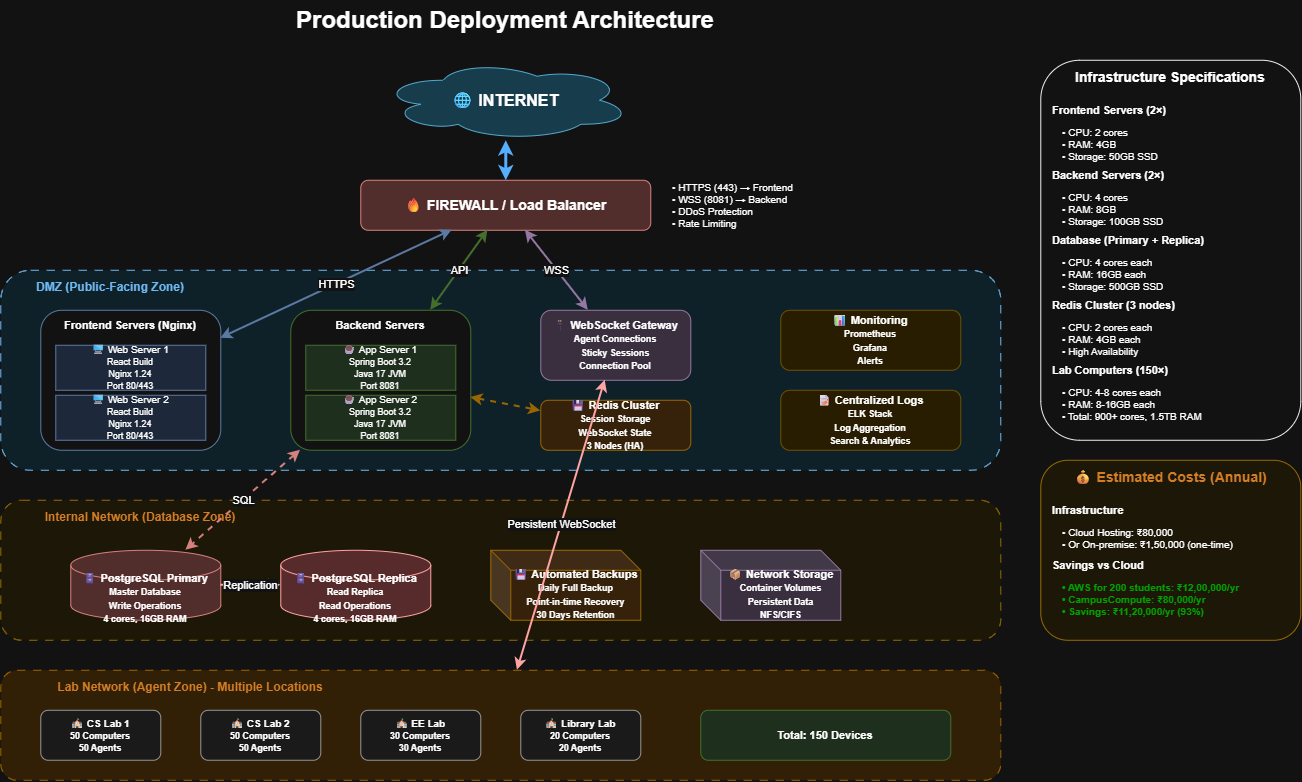

The diagram above was exported from draw.io. Its source (the exported page's mxGraphModel, read from the mxfile embedded in the PNG):
<mxGraphModel dx="1408" dy="1013" grid="1" gridSize="10" guides="1" tooltips="1" connect="1" arrows="1" fold="1" page="1" pageScale="1" pageWidth="1169" pageHeight="827" math="0" shadow="0">
  <root>
    <mxCell id="0" />
    <mxCell id="1" parent="0" />
    <mxCell id="title" parent="1" style="text;html=1;strokeColor=none;fillColor=none;align=center;verticalAlign=middle;whiteSpace=wrap;rounded=0;fontSize=24;fontStyle=1" value="Production Deployment Architecture" vertex="1">
      <mxGeometry height="40" width="500" x="334.5" y="20" as="geometry" />
    </mxCell>
    <mxCell id="internet" parent="1" style="ellipse;shape=cloud;whiteSpace=wrap;html=1;fillColor=#b1ddf0;strokeColor=#10739e;fontSize=16;fontStyle=1" value="🌐 INTERNET" vertex="1">
      <mxGeometry height="80" width="250" x="460" y="80" as="geometry" />
    </mxCell>
    <mxCell id="firewall" parent="1" style="rounded=1;whiteSpace=wrap;html=1;fillColor=#f8cecc;strokeColor=#b85450;fontSize=14;fontStyle=1" value="🔥 FIREWALL / Load Balancer" vertex="1">
      <mxGeometry height="50" width="290" x="440" y="200" as="geometry" />
    </mxCell>
    <mxCell id="firewall-details" parent="1" style="text;html=1;strokeColor=none;fillColor=none;align=left;verticalAlign=middle;whiteSpace=wrap;rounded=0;fontSize=10;" value="• HTTPS (443) → Frontend&lt;br&gt;• WSS (8081) → Backend&lt;br&gt;• DDoS Protection&lt;br&gt;• Rate Limiting" vertex="1">
      <mxGeometry height="60" width="200" x="750" y="195" as="geometry" />
    </mxCell>
    <mxCell id="dmz-zone" parent="1" style="rounded=1;whiteSpace=wrap;html=1;fillColor=#e1f5fe;strokeColor=#01579B;verticalAlign=top;fontSize=14;fontStyle=1;dashed=1;dashPattern=8 8;" value="" vertex="1">
      <mxGeometry height="200" width="1000" x="80" y="290" as="geometry" />
    </mxCell>
    <mxCell id="dmz-label" parent="1" style="text;html=1;strokeColor=none;fillColor=none;align=center;verticalAlign=middle;whiteSpace=wrap;rounded=0;fontSize=12;fontStyle=1;fontColor=#01579B;" value="DMZ (Public-Facing Zone)" vertex="1">
      <mxGeometry height="25" width="220" x="80" y="295" as="geometry" />
    </mxCell>
    <mxCell id="frontend-container" parent="1" style="rounded=1;whiteSpace=wrap;html=1;fillColor=#ffffff;strokeColor=#6c8ebf;verticalAlign=top;" value="" vertex="1">
      <mxGeometry height="140" width="180" x="120" y="330" as="geometry" />
    </mxCell>
    <mxCell id="frontend-label" parent="1" style="text;html=1;strokeColor=none;fillColor=none;align=center;verticalAlign=middle;whiteSpace=wrap;rounded=0;fontSize=11;fontStyle=1" value="Frontend Servers (Nginx)" vertex="1">
      <mxGeometry height="20" width="180" x="120" y="335" as="geometry" />
    </mxCell>
    <mxCell id="frontend-server1" parent="1" style="rounded=0;whiteSpace=wrap;html=1;fillColor=#dae8fc;strokeColor=#6c8ebf;fontSize=10;" value="🖥 Web Server 1&lt;br&gt;&lt;font style=&quot;font-size: 9px&quot;&gt;React Build&lt;br&gt;Nginx 1.24&lt;br&gt;Port 80/443&lt;/font&gt;" vertex="1">
      <mxGeometry height="45" width="150" x="135" y="365" as="geometry" />
    </mxCell>
    <mxCell id="frontend-server2" parent="1" style="rounded=0;whiteSpace=wrap;html=1;fillColor=#dae8fc;strokeColor=#6c8ebf;fontSize=10;" value="🖥 Web Server 2&lt;br&gt;&lt;font style=&quot;font-size: 9px&quot;&gt;React Build&lt;br&gt;Nginx 1.24&lt;br&gt;Port 80/443&lt;/font&gt;" vertex="1">
      <mxGeometry height="45" width="150" x="135" y="415" as="geometry" />
    </mxCell>
    <mxCell id="backend-container" parent="1" style="rounded=1;whiteSpace=wrap;html=1;fillColor=#ffffff;strokeColor=#82b366;verticalAlign=top;" value="" vertex="1">
      <mxGeometry height="140" width="180" x="370" y="330" as="geometry" />
    </mxCell>
    <mxCell id="backend-label" parent="1" style="text;html=1;strokeColor=none;fillColor=none;align=center;verticalAlign=middle;whiteSpace=wrap;rounded=0;fontSize=11;fontStyle=1" value="Backend Servers" vertex="1">
      <mxGeometry height="20" width="180" x="370" y="335" as="geometry" />
    </mxCell>
    <mxCell id="backend-server1" parent="1" style="rounded=0;whiteSpace=wrap;html=1;fillColor=#d5e8d4;strokeColor=#82b366;fontSize=10;" value="☕ App Server 1&lt;br&gt;&lt;font style=&quot;font-size: 9px&quot;&gt;Spring Boot 3.2&lt;br&gt;Java 17 JVM&lt;br&gt;Port 8081&lt;/font&gt;" vertex="1">
      <mxGeometry height="45" width="150" x="385" y="365" as="geometry" />
    </mxCell>
    <mxCell id="backend-server2" parent="1" style="rounded=0;whiteSpace=wrap;html=1;fillColor=#d5e8d4;strokeColor=#82b366;fontSize=10;" value="☕ App Server 2&lt;br&gt;&lt;font style=&quot;font-size: 9px&quot;&gt;Spring Boot 3.2&lt;br&gt;Java 17 JVM&lt;br&gt;Port 8081&lt;/font&gt;" vertex="1">
      <mxGeometry height="45" width="150" x="385" y="415" as="geometry" />
    </mxCell>
    <mxCell id="ws-gateway" parent="1" style="rounded=1;whiteSpace=wrap;html=1;fillColor=#e1d5e7;strokeColor=#9673a6;fontSize=11;fontStyle=1" value="🔌 WebSocket Gateway&lt;br&gt;&lt;font style=&quot;font-size: 9px&quot;&gt;Agent Connections&lt;br&gt;Sticky Sessions&lt;br&gt;Connection Pool&lt;/font&gt;" vertex="1">
      <mxGeometry height="70" width="150" x="620" y="330" as="geometry" />
    </mxCell>
    <mxCell id="redis" parent="1" style="rounded=1;whiteSpace=wrap;html=1;fillColor=#ffe6cc;strokeColor=#d79b00;fontSize=11;fontStyle=1" value="💾 Redis Cluster&lt;br&gt;&lt;font style=&quot;font-size: 9px&quot;&gt;Session Storage&lt;br&gt;WebSocket State&lt;br&gt;3 Nodes (HA)&lt;/font&gt;" vertex="1">
      <mxGeometry height="50" width="150" x="620" y="420" as="geometry" />
    </mxCell>
    <mxCell id="monitoring" parent="1" style="rounded=1;whiteSpace=wrap;html=1;fillColor=#fff2cc;strokeColor=#d6b656;fontSize=11;fontStyle=1" value="📊 Monitoring&lt;br&gt;&lt;font style=&quot;font-size: 9px&quot;&gt;Prometheus&lt;br&gt;Grafana&lt;br&gt;Alerts&lt;/font&gt;" vertex="1">
      <mxGeometry height="60" width="180" x="860" y="330" as="geometry" />
    </mxCell>
    <mxCell id="logs" parent="1" style="rounded=1;whiteSpace=wrap;html=1;fillColor=#fff2cc;strokeColor=#d6b656;fontSize=11;fontStyle=1" value="📝 Centralized Logs&lt;br&gt;&lt;font style=&quot;font-size: 9px&quot;&gt;ELK Stack&lt;br&gt;Log Aggregation&lt;br&gt;Search &amp; Analytics&lt;/font&gt;" vertex="1">
      <mxGeometry height="60" width="180" x="860" y="410" as="geometry" />
    </mxCell>
    <mxCell id="internal-zone" parent="1" style="rounded=1;whiteSpace=wrap;html=1;fillColor=#fff9e6;strokeColor=#CC9900;verticalAlign=top;fontSize=14;fontStyle=1;dashed=1;dashPattern=8 8;" value="" vertex="1">
      <mxGeometry height="140" width="1000" x="80" y="520" as="geometry" />
    </mxCell>
    <mxCell id="internal-label" parent="1" style="text;html=1;strokeColor=none;fillColor=none;align=center;verticalAlign=middle;whiteSpace=wrap;rounded=0;fontSize=12;fontStyle=1;fontColor=#CC6600;" value="Internal Network (Database Zone)" vertex="1">
      <mxGeometry height="25" width="280" x="80" y="525" as="geometry" />
    </mxCell>
    <mxCell id="db-primary" parent="1" style="shape=cylinder3;whiteSpace=wrap;html=1;boundedLbl=1;backgroundOutline=1;size=15;fillColor=#f8cecc;strokeColor=#b85450;fontSize=11;fontStyle=1" value="🗄 PostgreSQL Primary&lt;br&gt;&lt;font style=&quot;font-size: 9px&quot;&gt;Master Database&lt;br&gt;Write Operations&lt;br&gt;4 cores, 16GB RAM&lt;/font&gt;" vertex="1">
      <mxGeometry height="70" width="150" x="150" y="570" as="geometry" />
    </mxCell>
    <mxCell id="db-replica" parent="1" style="shape=cylinder3;whiteSpace=wrap;html=1;boundedLbl=1;backgroundOutline=1;size=15;fillColor=#ffcccc;strokeColor=#CC0000;fontSize=11;fontStyle=1" value="🗄 PostgreSQL Replica&lt;br&gt;&lt;font style=&quot;font-size: 9px&quot;&gt;Read Replica&lt;br&gt;Read Operations&lt;br&gt;4 cores, 16GB RAM&lt;/font&gt;" vertex="1">
      <mxGeometry height="70" width="150" x="360" y="570" as="geometry" />
    </mxCell>
    <mxCell id="backup" parent="1" style="shape=cube;whiteSpace=wrap;html=1;boundedLbl=1;backgroundOutline=1;darkOpacity=0.05;darkOpacity2=0.1;fillColor=#ffe6cc;strokeColor=#d79b00;fontSize=11;fontStyle=1" value="💾 Automated Backups&lt;br&gt;&lt;font style=&quot;font-size: 9px&quot;&gt;Daily Full Backup&lt;br&gt;Point-in-time Recovery&lt;br&gt;30 Days Retention&lt;/font&gt;" vertex="1">
      <mxGeometry height="70" width="150" x="570" y="570" as="geometry" />
    </mxCell>
    <mxCell id="nas" parent="1" style="shape=cube;whiteSpace=wrap;html=1;boundedLbl=1;backgroundOutline=1;darkOpacity=0.05;darkOpacity2=0.1;fillColor=#e1d5e7;strokeColor=#9673a6;fontSize=11;fontStyle=1" value="📦 Network Storage&lt;br&gt;&lt;font style=&quot;font-size: 9px&quot;&gt;Container Volumes&lt;br&gt;Persistent Data&lt;br&gt;NFS/CIFS&lt;/font&gt;" vertex="1">
      <mxGeometry height="70" width="140" x="780" y="570" as="geometry" />
    </mxCell>
    <mxCell id="agent-zone" parent="1" style="rounded=1;whiteSpace=wrap;html=1;fillColor=#ffebcc;strokeColor=#d79b00;verticalAlign=top;fontSize=14;fontStyle=1;dashed=1;dashPattern=8 8;" value="" vertex="1">
      <mxGeometry height="110" width="1000" x="80" y="690" as="geometry" />
    </mxCell>
    <mxCell id="agent-label" parent="1" style="text;html=1;strokeColor=none;fillColor=none;align=center;verticalAlign=middle;whiteSpace=wrap;rounded=0;fontSize=12;fontStyle=1;fontColor=#CC6600;" value="Lab Network (Agent Zone) - Multiple Locations" vertex="1">
      <mxGeometry height="25" width="380" x="80" y="695" as="geometry" />
    </mxCell>
    <mxCell id="lab1" parent="1" style="rounded=1;whiteSpace=wrap;html=1;fillColor=#f5f5f5;strokeColor=#666666;fontSize=10;fontStyle=1" value="🏫 CS Lab 1&lt;br&gt;&lt;font style=&quot;font-size: 9px&quot;&gt;50 Computers&lt;br&gt;50 Agents&lt;/font&gt;" vertex="1">
      <mxGeometry height="50" width="120" x="120" y="730" as="geometry" />
    </mxCell>
    <mxCell id="lab2" parent="1" style="rounded=1;whiteSpace=wrap;html=1;fillColor=#f5f5f5;strokeColor=#666666;fontSize=10;fontStyle=1" value="🏫 CS Lab 2&lt;br&gt;&lt;font style=&quot;font-size: 9px&quot;&gt;50 Computers&lt;br&gt;50 Agents&lt;/font&gt;" vertex="1">
      <mxGeometry height="50" width="120" x="280" y="730" as="geometry" />
    </mxCell>
    <mxCell id="lab3" parent="1" style="rounded=1;whiteSpace=wrap;html=1;fillColor=#f5f5f5;strokeColor=#666666;fontSize=10;fontStyle=1" value="🏫 EE Lab&lt;br&gt;&lt;font style=&quot;font-size: 9px&quot;&gt;30 Computers&lt;br&gt;30 Agents&lt;/font&gt;" vertex="1">
      <mxGeometry height="50" width="120" x="440" y="730" as="geometry" />
    </mxCell>
    <mxCell id="labn" parent="1" style="rounded=1;whiteSpace=wrap;html=1;fillColor=#f5f5f5;strokeColor=#666666;fontSize=10;fontStyle=1" value="🏫 Library Lab&lt;br&gt;&lt;font style=&quot;font-size: 9px&quot;&gt;20 Computers&lt;br&gt;20 Agents&lt;/font&gt;" vertex="1">
      <mxGeometry height="50" width="120" x="600" y="730" as="geometry" />
    </mxCell>
    <mxCell id="total" parent="1" style="rounded=1;whiteSpace=wrap;html=1;fillColor=#d5e8d4;strokeColor=#82b366;fontSize=11;fontStyle=1" value="Total: 150 Devices" vertex="1">
      <mxGeometry height="50" width="250" x="780" y="730" as="geometry" />
    </mxCell>
    <mxCell id="conn1" edge="1" parent="1" source="internet" style="endArrow=classic;startArrow=classic;html=1;rounded=0;strokeWidth=3;strokeColor=#0066CC;" target="firewall" value="">
      <mxGeometry height="50" relative="1" width="50" as="geometry">
        <mxPoint x="560" y="400" as="sourcePoint" />
        <mxPoint x="610" y="350" as="targetPoint" />
      </mxGeometry>
    </mxCell>
    <mxCell id="conn2" edge="1" parent="1" source="firewall" style="endArrow=classic;startArrow=classic;html=1;rounded=0;strokeWidth=2;strokeColor=#6c8ebf;" target="frontend-container" value="HTTPS">
      <mxGeometry height="50" relative="1" width="50" as="geometry">
        <mxPoint x="560" y="400" as="sourcePoint" />
        <mxPoint x="610" y="350" as="targetPoint" />
      </mxGeometry>
    </mxCell>
    <mxCell id="conn3" edge="1" parent="1" source="firewall" style="endArrow=classic;startArrow=classic;html=1;rounded=0;strokeWidth=2;strokeColor=#82b366;" target="backend-container" value="API">
      <mxGeometry height="50" relative="1" width="50" as="geometry">
        <mxPoint x="560" y="400" as="sourcePoint" />
        <mxPoint x="610" y="350" as="targetPoint" />
      </mxGeometry>
    </mxCell>
    <mxCell id="conn4" edge="1" parent="1" source="firewall" style="endArrow=classic;startArrow=classic;html=1;rounded=0;strokeWidth=2;strokeColor=#9673a6;" target="ws-gateway" value="WSS">
      <mxGeometry height="50" relative="1" width="50" as="geometry">
        <mxPoint x="560" y="400" as="sourcePoint" />
        <mxPoint x="610" y="350" as="targetPoint" />
      </mxGeometry>
    </mxCell>
    <mxCell id="conn5" edge="1" parent="1" source="backend-container" style="endArrow=classic;startArrow=classic;html=1;rounded=0;strokeWidth=2;strokeColor=#b85450;dashed=1;" target="db-primary" value="SQL">
      <mxGeometry height="50" relative="1" width="50" as="geometry">
        <mxPoint x="560" y="400" as="sourcePoint" />
        <mxPoint x="610" y="350" as="targetPoint" />
      </mxGeometry>
    </mxCell>
    <mxCell id="conn6" edge="1" parent="1" source="backend-container" style="endArrow=classic;startArrow=classic;html=1;rounded=0;strokeWidth=2;strokeColor=#d79b00;dashed=1;" target="redis" value="">
      <mxGeometry height="50" relative="1" width="50" as="geometry">
        <mxPoint x="560" y="400" as="sourcePoint" />
        <mxPoint x="610" y="350" as="targetPoint" />
      </mxGeometry>
    </mxCell>
    <mxCell id="conn7" edge="1" parent="1" source="ws-gateway" style="endArrow=classic;startArrow=classic;html=1;rounded=0;strokeWidth=2;strokeColor=#CC0000;" target="agent-zone" value="Persistent WebSocket">
      <mxGeometry height="50" relative="1" width="50" as="geometry">
        <mxPoint x="560" y="600" as="sourcePoint" />
        <mxPoint x="610" y="550" as="targetPoint" />
      </mxGeometry>
    </mxCell>
    <mxCell id="conn8" edge="1" parent="1" source="db-primary" style="endArrow=classic;html=1;rounded=0;strokeWidth=2;strokeColor=#CC0000;dashed=1;" target="db-replica" value="Replication">
      <mxGeometry height="50" relative="1" width="50" as="geometry">
        <mxPoint x="560" y="600" as="sourcePoint" />
        <mxPoint x="610" y="550" as="targetPoint" />
      </mxGeometry>
    </mxCell>
    <mxCell id="specs-box" parent="1" style="rounded=1;whiteSpace=wrap;html=1;fillColor=#ffffff;strokeColor=#000000;verticalAlign=top;fontSize=12;fontStyle=1" value="" vertex="1">
      <mxGeometry height="380" width="260" x="1120" y="80" as="geometry" />
    </mxCell>
    <mxCell id="specs-title" parent="1" style="text;html=1;strokeColor=none;fillColor=none;align=center;verticalAlign=middle;whiteSpace=wrap;rounded=0;fontSize=14;fontStyle=1" value="Infrastructure Specifications" vertex="1">
      <mxGeometry height="25" width="260" x="1120" y="85" as="geometry" />
    </mxCell>
    <mxCell id="spec1" parent="1" style="text;html=1;strokeColor=none;fillColor=none;align=left;verticalAlign=middle;whiteSpace=wrap;rounded=0;fontSize=11;fontStyle=1" value="Frontend Servers (2×)" vertex="1">
      <mxGeometry height="20" width="240" x="1130" y="120" as="geometry" />
    </mxCell>
    <mxCell id="spec1-detail" parent="1" style="text;html=1;strokeColor=none;fillColor=none;align=left;verticalAlign=top;whiteSpace=wrap;rounded=0;fontSize=10;" value="• CPU: 2 cores&lt;br&gt;• RAM: 4GB&lt;br&gt;• Storage: 50GB SSD" vertex="1">
      <mxGeometry height="40" width="230" x="1140" y="140" as="geometry" />
    </mxCell>
    <mxCell id="spec2" parent="1" style="text;html=1;strokeColor=none;fillColor=none;align=left;verticalAlign=middle;whiteSpace=wrap;rounded=0;fontSize=11;fontStyle=1" value="Backend Servers (2×)" vertex="1">
      <mxGeometry height="20" width="240" x="1130" y="185" as="geometry" />
    </mxCell>
    <mxCell id="spec2-detail" parent="1" style="text;html=1;strokeColor=none;fillColor=none;align=left;verticalAlign=top;whiteSpace=wrap;rounded=0;fontSize=10;" value="• CPU: 4 cores&lt;br&gt;• RAM: 8GB&lt;br&gt;• Storage: 100GB SSD" vertex="1">
      <mxGeometry height="40" width="230" x="1140" y="205" as="geometry" />
    </mxCell>
    <mxCell id="spec3" parent="1" style="text;html=1;strokeColor=none;fillColor=none;align=left;verticalAlign=middle;whiteSpace=wrap;rounded=0;fontSize=11;fontStyle=1" value="Database (Primary + Replica)" vertex="1">
      <mxGeometry height="20" width="240" x="1130" y="250" as="geometry" />
    </mxCell>
    <mxCell id="spec3-detail" parent="1" style="text;html=1;strokeColor=none;fillColor=none;align=left;verticalAlign=top;whiteSpace=wrap;rounded=0;fontSize=10;" value="• CPU: 4 cores each&lt;br&gt;• RAM: 16GB each&lt;br&gt;• Storage: 500GB SSD" vertex="1">
      <mxGeometry height="40" width="230" x="1140" y="270" as="geometry" />
    </mxCell>
    <mxCell id="spec4" parent="1" style="text;html=1;strokeColor=none;fillColor=none;align=left;verticalAlign=middle;whiteSpace=wrap;rounded=0;fontSize=11;fontStyle=1" value="Redis Cluster (3 nodes)" vertex="1">
      <mxGeometry height="20" width="240" x="1130" y="315" as="geometry" />
    </mxCell>
    <mxCell id="spec4-detail" parent="1" style="text;html=1;strokeColor=none;fillColor=none;align=left;verticalAlign=top;whiteSpace=wrap;rounded=0;fontSize=10;" value="• CPU: 2 cores each&lt;br&gt;• RAM: 4GB each&lt;br&gt;• High Availability" vertex="1">
      <mxGeometry height="40" width="230" x="1140" y="335" as="geometry" />
    </mxCell>
    <mxCell id="spec5" parent="1" style="text;html=1;strokeColor=none;fillColor=none;align=left;verticalAlign=middle;whiteSpace=wrap;rounded=0;fontSize=11;fontStyle=1" value="Lab Computers (150×)" vertex="1">
      <mxGeometry height="20" width="240" x="1130" y="380" as="geometry" />
    </mxCell>
    <mxCell id="spec5-detail" parent="1" style="text;html=1;strokeColor=none;fillColor=none;align=left;verticalAlign=top;whiteSpace=wrap;rounded=0;fontSize=10;" value="• CPU: 4-8 cores each&lt;br&gt;• RAM: 8-16GB each&lt;br&gt;• Total: 900+ cores, 1.5TB RAM" vertex="1">
      <mxGeometry height="45" width="230" x="1140" y="400" as="geometry" />
    </mxCell>
    <mxCell id="cost-box" parent="1" style="rounded=1;whiteSpace=wrap;html=1;fillColor=#fff9e6;strokeColor=#CC9900;verticalAlign=top;fontSize=12;fontStyle=1" value="" vertex="1">
      <mxGeometry height="180" width="260" x="1120" y="480" as="geometry" />
    </mxCell>
    <mxCell id="cost-title" parent="1" style="text;html=1;strokeColor=none;fillColor=none;align=center;verticalAlign=middle;whiteSpace=wrap;rounded=0;fontSize=14;fontStyle=1;fontColor=#CC6600;" value="💰 Estimated Costs (Annual)" vertex="1">
      <mxGeometry height="25" width="260" x="1120" y="485" as="geometry" />
    </mxCell>
    <mxCell id="cost-infra" parent="1" style="text;html=1;strokeColor=none;fillColor=none;align=left;verticalAlign=middle;whiteSpace=wrap;rounded=0;fontSize=11;fontStyle=1" value="Infrastructure" vertex="1">
      <mxGeometry height="20" width="240" x="1130" y="520" as="geometry" />
    </mxCell>
    <mxCell id="cost-infra-detail" parent="1" style="text;html=1;strokeColor=none;fillColor=none;align=left;verticalAlign=top;whiteSpace=wrap;rounded=0;fontSize=10;" value="• Cloud Hosting: ₹80,000&lt;br&gt;• Or On-premise: ₹1,50,000 (one-time)" vertex="1">
      <mxGeometry height="30" width="230" x="1140" y="540" as="geometry" />
    </mxCell>
    <mxCell id="cost-savings" parent="1" style="text;html=1;strokeColor=none;fillColor=none;align=left;verticalAlign=middle;whiteSpace=wrap;rounded=0;fontSize=11;fontStyle=1" value="Savings vs Cloud" vertex="1">
      <mxGeometry height="20" width="240" x="1130" y="575" as="geometry" />
    </mxCell>
    <mxCell id="cost-savings-detail" parent="1" style="text;html=1;strokeColor=none;fillColor=none;align=left;verticalAlign=top;whiteSpace=wrap;rounded=0;fontSize=10;fontColor=#00CC00;fontStyle=1" value="• AWS for 200 students: ₹12,00,000/yr&lt;br&gt;• CampusCompute: ₹80,000/yr&lt;br&gt;• Savings: ₹11,20,000/yr (93%)" vertex="1">
      <mxGeometry height="50" width="230" x="1140" y="595" as="geometry" />
    </mxCell>
  </root>
</mxGraphModel>